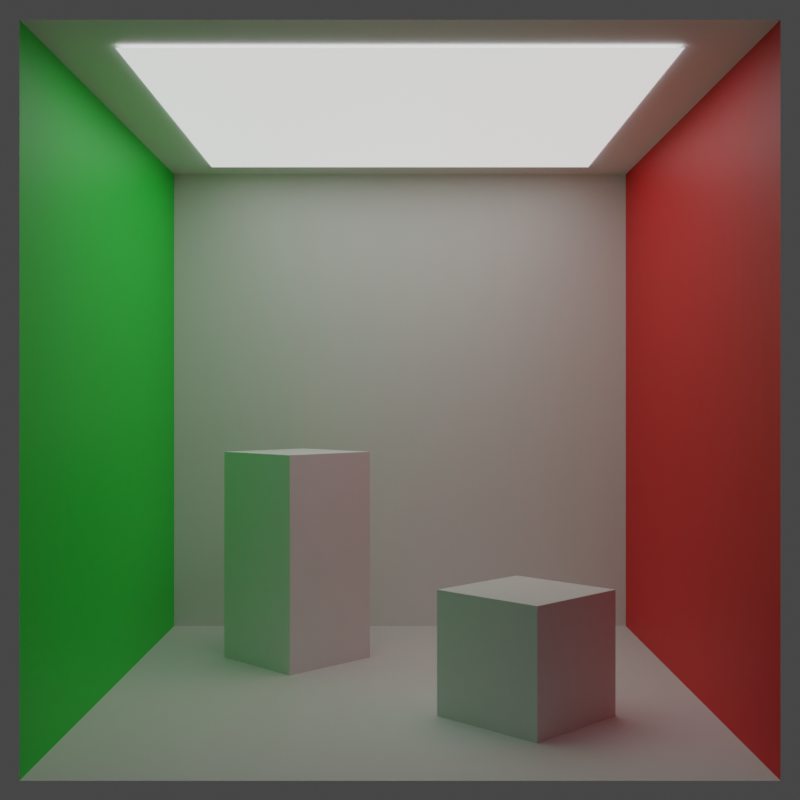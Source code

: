 # Source: cornell_box.blend  (saved by Blender 3.4.6; exported with 4.5.12 LTS)
import bpy
from mathutils import Matrix  # noqa: F401  (used for matrix-valued properties, if any)

bpy.ops.wm.read_factory_settings(use_empty=True)
scene = bpy.context.scene
scene.name = 'Scene'

# ---- collections
col_collection = bpy.data.collections.new('Collection'); scene.collection.children.link(col_collection)
col_cornellbox = bpy.data.collections.new('CornellBox'); scene.collection.children.link(col_cornellbox)

# ---- materials (node trees are filled in below, after node groups)
mat_material = bpy.data.materials.new('Material')
mat_material.alpha_threshold = 0.0
mat_material.roughness = 0.5
mat_material.line_color = (0.0, 0.0, 0.0, 1.0)
mat_material_001 = bpy.data.materials.new('Material.001')
mat_material_002 = bpy.data.materials.new('Material.002')
mat_material_003 = bpy.data.materials.new('Material.003')

# ---- material node trees
mat_material.use_nodes = True; mat_material.node_tree.nodes.clear()
_N = mat_material.node_tree.nodes; _L = mat_material.node_tree.links
n0 = _N.new('ShaderNodeOutputMaterial'); n0.name = 'Material Output'; n0.location = (300, 300)
n1 = _N.new('ShaderNodeBsdfPrincipled'); n1.name = 'Principled BSDF'; n1.location = (10, 300)
n1.distribution = 'GGX'
n1.subsurface_method = 'RANDOM_WALK_SKIN'
n1.inputs[3].default_value = 1.45
n1.inputs[27].default_value = (0.0, 0.0, 0.0, 1.0)
n1.inputs[28].default_value = 1.0
_L.new(n1.outputs[0], n0.inputs[0])
n0.is_active_output = True
mat_material_001.use_nodes = True; mat_material_001.node_tree.nodes.clear()
_N = mat_material_001.node_tree.nodes; _L = mat_material_001.node_tree.links
n0 = _N.new('ShaderNodeBsdfPrincipled'); n0.name = 'Principled BSDF'; n0.location = (10, 300)
n0.distribution = 'GGX'
n0.subsurface_method = 'RANDOM_WALK_SKIN'
n0.inputs[0].default_value = (0.8, 0.001264, 0.0, 1.0)
n0.inputs[3].default_value = 1.45
n0.inputs[27].default_value = (0.0, 0.0, 0.0, 1.0)
n0.inputs[28].default_value = 1.0
n1 = _N.new('ShaderNodeOutputMaterial'); n1.name = 'Material Output'; n1.location = (300, 300)
_L.new(n0.outputs[0], n1.inputs[0])
n1.is_active_output = True
mat_material_002.use_nodes = True; mat_material_002.node_tree.nodes.clear()
_N = mat_material_002.node_tree.nodes; _L = mat_material_002.node_tree.links
n0 = _N.new('ShaderNodeBsdfPrincipled'); n0.name = 'Principled BSDF'; n0.location = (10, 300)
n0.distribution = 'GGX'
n0.subsurface_method = 'RANDOM_WALK_SKIN'
n0.inputs[0].default_value = (0.0, 0.8, 0.03836, 1.0)
n0.inputs[3].default_value = 1.45
n0.inputs[27].default_value = (0.0, 0.0, 0.0, 1.0)
n0.inputs[28].default_value = 1.0
n1 = _N.new('ShaderNodeOutputMaterial'); n1.name = 'Material Output'; n1.location = (300, 300)
_L.new(n0.outputs[0], n1.inputs[0])
n1.is_active_output = True
mat_material_003.use_nodes = True; mat_material_003.node_tree.nodes.clear()
_N = mat_material_003.node_tree.nodes; _L = mat_material_003.node_tree.links
n0 = _N.new('ShaderNodeBsdfPrincipled'); n0.name = 'Principled BSDF'; n0.location = (10, 300)
n0.distribution = 'GGX'
n0.subsurface_method = 'RANDOM_WALK_SKIN'
n0.inputs[3].default_value = 1.45
n0.inputs[28].default_value = 1.0
n1 = _N.new('ShaderNodeOutputMaterial'); n1.name = 'Material Output'; n1.location = (300, 300)
_L.new(n0.outputs[0], n1.inputs[0])
n1.is_active_output = True

# ---- world
world_world = bpy.data.worlds.new('World'); scene.world = world_world
world_world.use_nodes = True; world_world.node_tree.nodes.clear()
_N = world_world.node_tree.nodes; _L = world_world.node_tree.links
n0 = _N.new('ShaderNodeOutputWorld'); n0.name = 'World Output'; n0.location = (300, 300)
n1 = _N.new('ShaderNodeBackground'); n1.name = 'Background'; n1.location = (10, 300)
n1.inputs[0].default_value = (0.05088, 0.05088, 0.05088, 1.0)
_L.new(n1.outputs[0], n0.inputs[0])
n0.is_active_output = True
world_world.color = (0.05088, 0.05088, 0.05088)
world_world.use_sun_shadow = False
world_world.sun_shadow_jitter_overblur = 0.0

# ---- cameras
cam_camera = bpy.data.cameras.new('Camera')
cam_camera.clip_end = 100.0
cam_camera.ortho_scale = 7.314
cam_camera_001 = bpy.data.cameras.new('Camera.001')

# ---- lights
light_light = bpy.data.lights.new('Light', 'POINT')
light_light.transmission_factor = 0.0
light_light.energy = 1000.0
light_light.shadow_soft_size = 0.1
light_light.shadow_maximum_resolution = 0.006
light_light.use_absolute_resolution = True

# ---- meshes
me_cube = bpy.data.meshes.new('Cube')
me_cube.from_pydata([(1.0, 1.0, 1.0), (1.0, 1.0, -1.0), (1.0, -1.0, 1.0), (1.0, -1.0, -1.0), (-1.0, 1.0, 1.0), (-1.0, 1.0, -1.0), (-1.0, -1.0, 1.0), (-1.0, -1.0, -1.0), (-0.8, -0.8, 0.99), (-0.8, 0.8, 0.99), (0.8, -0.8, 0.99), (0.8, 0.8, 0.99)], [], [(0, 4, 6, 2), (7, 6, 4, 5), (5, 1, 3, 7), (1, 0, 2, 3), (5, 4, 0, 1), (11, 9, 8, 10)])
me_cube.polygons.foreach_set('material_index', [0, 2, 0, 1, 0, 3])
_uv = me_cube.uv_layers.new(name='UVMap')
_uv.uv.foreach_set('vector', [0.625, 0.5, 0.875, 0.5, 0.875, 0.75, 0.625, 0.75, 0.375, 0.0, 0.625, 0.0, 0.625, 0.25, 0.375, 0.25, 0.125, 0.5, 0.375, 0.5, 0.375, 0.75, 0.125, 0.75, 0.375, 0.5, 0.625, 0.5, 0.625, 0.75, 0.375, 0.75, 0.375, 0.25, 0.625, 0.25, 0.625, 0.5, 0.375, 0.5, 0.625, 0.5, 0.875, 0.5, 0.875, 0.75, 0.625, 0.75])
me_cube.materials.append(mat_material)
me_cube.materials.append(mat_material_001)
me_cube.materials.append(mat_material_002)
me_cube.materials.append(mat_material_003)
me_cube.use_mirror_vertex_groups = False
me_cube.update()
me_cube_001 = bpy.data.meshes.new('Cube.001')
me_cube_001.from_pydata([(-1.0, -1.0, -1.0), (-1.0, -1.0, 1.0), (-1.0, 1.0, -1.0), (-1.0, 1.0, 1.0), (1.0, -1.0, -1.0), (1.0, -1.0, 1.0), (1.0, 1.0, -1.0), (1.0, 1.0, 1.0)], [], [(0, 1, 3, 2), (2, 3, 7, 6), (6, 7, 5, 4), (4, 5, 1, 0), (2, 6, 4, 0), (7, 3, 1, 5)])
_uv = me_cube_001.uv_layers.new(name='UVMap')
_uv.uv.foreach_set('vector', [0.375, 0.0, 0.625, 0.0, 0.625, 0.25, 0.375, 0.25, 0.375, 0.25, 0.625, 0.25, 0.625, 0.5, 0.375, 0.5, 0.375, 0.5, 0.625, 0.5, 0.625, 0.75, 0.375, 0.75, 0.375, 0.75, 0.625, 0.75, 0.625, 1.0, 0.375, 1.0, 0.125, 0.5, 0.375, 0.5, 0.375, 0.75, 0.125, 0.75, 0.625, 0.5, 0.875, 0.5, 0.875, 0.75, 0.625, 0.75])
me_cube_001.update()
me_cube_002 = bpy.data.meshes.new('Cube.002')
me_cube_002.from_pydata([(-1.0, -1.0, -1.0), (-1.0, -1.0, 1.0), (-1.0, 1.0, -1.0), (-1.0, 1.0, 1.0), (1.0, -1.0, -1.0), (1.0, -1.0, 1.0), (1.0, 1.0, -1.0), (1.0, 1.0, 1.0)], [], [(0, 1, 3, 2), (2, 3, 7, 6), (6, 7, 5, 4), (4, 5, 1, 0), (2, 6, 4, 0), (7, 3, 1, 5)])
_uv = me_cube_002.uv_layers.new(name='UVMap')
_uv.uv.foreach_set('vector', [0.375, 0.0, 0.625, 0.0, 0.625, 0.25, 0.375, 0.25, 0.375, 0.25, 0.625, 0.25, 0.625, 0.5, 0.375, 0.5, 0.375, 0.5, 0.625, 0.5, 0.625, 0.75, 0.375, 0.75, 0.375, 0.75, 0.625, 0.75, 0.625, 1.0, 0.375, 1.0, 0.125, 0.5, 0.375, 0.5, 0.375, 0.75, 0.125, 0.75, 0.625, 0.5, 0.875, 0.5, 0.875, 0.75, 0.625, 0.75])
me_cube_002.update()

# ---- objects
ob_light = bpy.data.objects.new('Light', light_light)
ob_camera = bpy.data.objects.new('Camera', cam_camera)
ob_camera_001 = bpy.data.objects.new('Camera.001', cam_camera_001)
ob_cornellbox = bpy.data.objects.new('CornellBox', me_cube)
ob_cube_001 = bpy.data.objects.new('Cube.001', me_cube_001)
ob_cube_002 = bpy.data.objects.new('Cube.002', me_cube_002)

# ---- transforms, parenting, visibility, modifiers, constraints
ob_light.location = (4.076, 1.005, 5.904)
ob_light.rotation_euler = (0.6503, 0.05522, 1.866)
ob_light.lock_rotations_4d = False
ob_light.empty_display_type = 'ARROWS'
ob_light.color = (0.0, 0.0, 0.0, 0.0)
ob_light.lineart.crease_threshold = 0.0
ob_camera.location = (7.359, -6.926, 4.958)
ob_camera.rotation_euler = (1.109, 0.0, 0.8149)
ob_camera.lock_rotations_4d = False
ob_camera.empty_display_type = 'ARROWS'
ob_camera.color = (0.0, 0.0, 0.0, 0.0)
ob_camera.display_type = 'WIRE'
ob_camera.lineart.crease_threshold = 0.0
ob_camera_001.location = (0.0, -3.92, 0.0)
ob_camera_001.rotation_euler = (1.571, -0.0, -0.0)
ob_cornellbox.location = (0.0, 0.0, 0.0)
ob_cornellbox.lock_rotations_4d = False
ob_cornellbox.empty_display_type = 'ARROWS'
ob_cornellbox.lineart.crease_threshold = 0.0
ob_cube_001.parent = ob_cornellbox
ob_cube_001.location = (0.4, -0.4, -0.8)
ob_cube_001.rotation_euler = (0.0, 0.0, -0.7854)
ob_cube_001.scale = (0.2, 0.2, 0.2)
ob_cube_002.parent = ob_cornellbox
ob_cube_002.location = (-0.4, 0.4, -0.6)
ob_cube_002.rotation_euler = (0.0, 0.0, -0.7854)
ob_cube_002.scale = (0.2, 0.2, 0.4)

# ---- collection membership
col_collection.objects.link(ob_light)
col_collection.objects.link(ob_camera)
col_collection.objects.link(ob_camera_001)
col_cornellbox.objects.link(ob_cornellbox)
col_cornellbox.objects.link(ob_cube_001)
col_cornellbox.objects.link(ob_cube_002)

# ---- scene / render settings (as saved in the file)
scene.camera = ob_camera_001
scene.frame_start = 1; scene.frame_end = 250; scene.frame_set(1)
scene.render.engine = 'CYCLES'
scene.render.resolution_x = 1024
scene.render.resolution_y = 1024
scene.cycles.sampling_pattern = 'TABULATED_SOBOL'
scene.cycles.use_light_tree = False
scene.view_settings.view_transform = 'Filmic'
bpy.context.view_layer.update()
